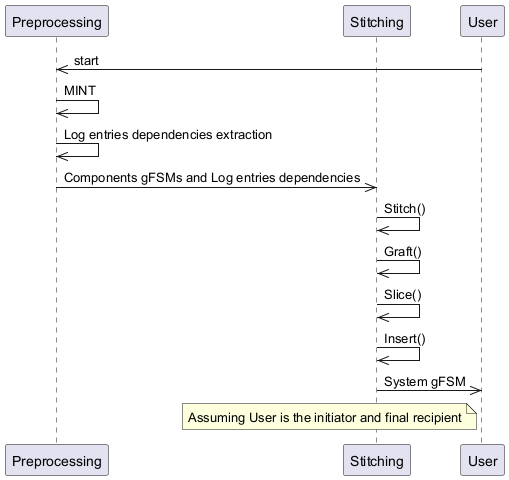

The diagram above was rendered by PlantUML. Its source (embedded in the PNG):
@startuml
participant Preprocessing as "Preprocessing"
participant Stitching as "Stitching"
participant User as "User"
User ->> Preprocessing: start
Preprocessing ->> Preprocessing: MINT
Preprocessing ->> Preprocessing: Log entries dependencies extraction
Preprocessing ->> Stitching: Components gFSMs and Log entries dependencies
Stitching ->> Stitching: Stitch()
Stitching ->> Stitching: Graft()
Stitching ->> Stitching: Slice()
Stitching ->> Stitching: Insert()
Stitching ->> User: System gFSM
note left of User: Assuming User is the initiator and final recipient
@enduml